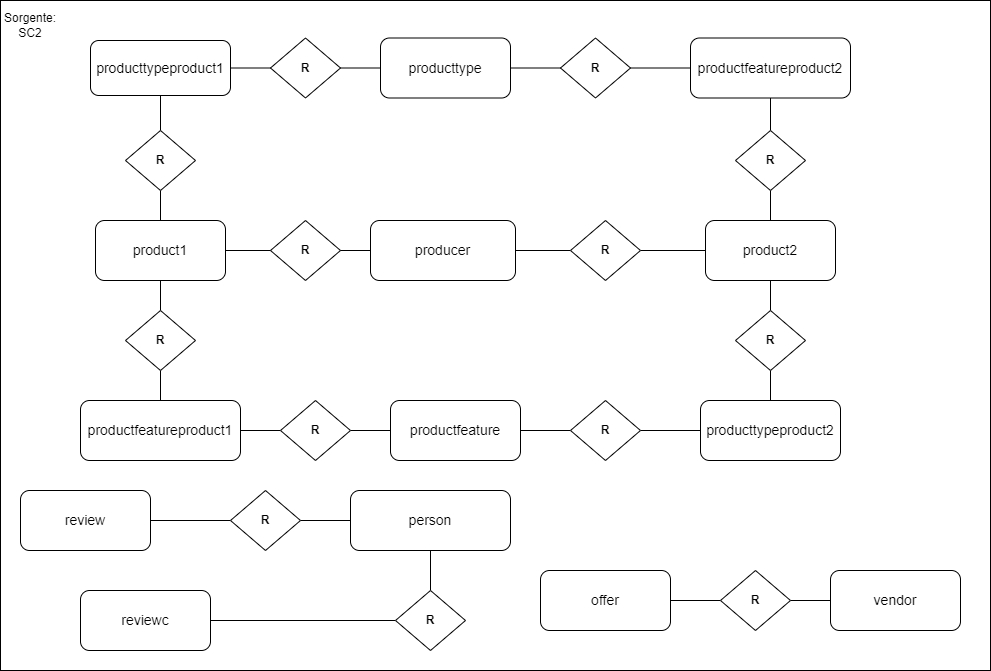

The diagram above was exported from draw.io. Its source (the exported page's mxGraphModel, read from the mxfile embedded in the PNG):
<mxGraphModel dx="1050" dy="-1634" grid="1" gridSize="10" guides="1" tooltips="1" connect="1" arrows="1" fold="1" page="1" pageScale="1" pageWidth="550" pageHeight="200" math="0" shadow="0">
  <root>
    <mxCell id="0" />
    <mxCell id="1" parent="0" />
    <mxCell id="ik9_G2OgERiKGb28Y4WT-79" value="" style="rounded=0;whiteSpace=wrap;html=1;fillColor=default;align=left;" vertex="1" parent="1">
      <mxGeometry x="70" y="2210" width="990" height="670" as="geometry" />
    </mxCell>
    <mxCell id="ik9_G2OgERiKGb28Y4WT-80" value="&lt;div style=&quot;line-height: 19px;&quot;&gt;&lt;div style=&quot;line-height: 19px;&quot;&gt;&lt;div style=&quot;line-height: 19px;&quot;&gt;&lt;span style=&quot;background-color: rgb(255, 255, 255);&quot;&gt;&lt;font style=&quot;font-size: 14px;&quot;&gt;offer&lt;/font&gt;&lt;/span&gt;&lt;br&gt;&lt;/div&gt;&lt;/div&gt;&lt;/div&gt;" style="rounded=1;whiteSpace=wrap;html=1;" vertex="1" parent="1">
      <mxGeometry x="610" y="2780" width="130" height="60" as="geometry" />
    </mxCell>
    <mxCell id="ik9_G2OgERiKGb28Y4WT-81" value="&lt;div style=&quot;line-height: 19px;&quot;&gt;&lt;div style=&quot;line-height: 19px;&quot;&gt;&lt;font style=&quot;font-size: 14px;&quot;&gt;person&lt;/font&gt;&lt;br&gt;&lt;/div&gt;&lt;/div&gt;" style="rounded=1;whiteSpace=wrap;html=1;" vertex="1" parent="1">
      <mxGeometry x="420" y="2700" width="160" height="60" as="geometry" />
    </mxCell>
    <mxCell id="ik9_G2OgERiKGb28Y4WT-82" value="Sorgente: SC2" style="text;html=1;strokeColor=none;fillColor=none;align=center;verticalAlign=middle;whiteSpace=wrap;rounded=0;" vertex="1" parent="1">
      <mxGeometry x="70" y="2220" width="60" height="30" as="geometry" />
    </mxCell>
    <mxCell id="ik9_G2OgERiKGb28Y4WT-83" value="&lt;div style=&quot;line-height: 19px;&quot;&gt;&lt;div style=&quot;line-height: 19px; font-size: 14px;&quot;&gt;producer&lt;br&gt;&lt;/div&gt;&lt;/div&gt;" style="rounded=1;whiteSpace=wrap;html=1;" vertex="1" parent="1">
      <mxGeometry x="440" y="2430" width="145" height="60" as="geometry" />
    </mxCell>
    <mxCell id="ik9_G2OgERiKGb28Y4WT-84" value="&lt;div style=&quot;line-height: 19px;&quot;&gt;&lt;div style=&quot;line-height: 19px;&quot;&gt;&lt;div style=&quot;line-height: 19px;&quot;&gt;&lt;span style=&quot;background-color: rgb(255, 255, 255);&quot;&gt;&lt;font style=&quot;font-size: 14px;&quot;&gt;product1&lt;/font&gt;&lt;/span&gt;&lt;br&gt;&lt;/div&gt;&lt;/div&gt;&lt;/div&gt;" style="rounded=1;whiteSpace=wrap;html=1;" vertex="1" parent="1">
      <mxGeometry x="165" y="2430" width="130" height="60" as="geometry" />
    </mxCell>
    <mxCell id="ik9_G2OgERiKGb28Y4WT-85" value="&lt;div style=&quot;line-height: 19px;&quot;&gt;&lt;div style=&quot;line-height: 19px;&quot;&gt;&lt;div style=&quot;line-height: 19px; font-size: 14px;&quot;&gt;productfeatureproduct1&lt;br&gt;&lt;/div&gt;&lt;/div&gt;&lt;/div&gt;" style="rounded=1;whiteSpace=wrap;html=1;" vertex="1" parent="1">
      <mxGeometry x="150" y="2610" width="160" height="60" as="geometry" />
    </mxCell>
    <mxCell id="ik9_G2OgERiKGb28Y4WT-86" value="&lt;div style=&quot;line-height: 19px;&quot;&gt;&lt;div style=&quot;line-height: 19px;&quot;&gt;&lt;div style=&quot;line-height: 19px;&quot;&gt;&lt;span style=&quot;background-color: rgb(255, 255, 255);&quot;&gt;&lt;font style=&quot;font-size: 14px;&quot;&gt;productfeature&lt;/font&gt;&lt;/span&gt;&lt;br&gt;&lt;/div&gt;&lt;/div&gt;&lt;/div&gt;" style="rounded=1;whiteSpace=wrap;html=1;" vertex="1" parent="1">
      <mxGeometry x="460" y="2610" width="130" height="60" as="geometry" />
    </mxCell>
    <mxCell id="ik9_G2OgERiKGb28Y4WT-87" value="&lt;div style=&quot;line-height: 19px;&quot;&gt;&lt;div style=&quot;line-height: 19px;&quot;&gt;&lt;div style=&quot;line-height: 19px;&quot;&gt;&lt;span style=&quot;background-color: rgb(255, 255, 255);&quot;&gt;&lt;font style=&quot;font-size: 14px;&quot;&gt;producttypeproduct1&lt;/font&gt;&lt;/span&gt;&lt;br&gt;&lt;/div&gt;&lt;/div&gt;&lt;/div&gt;" style="rounded=1;whiteSpace=wrap;html=1;" vertex="1" parent="1">
      <mxGeometry x="160" y="2250" width="140" height="55" as="geometry" />
    </mxCell>
    <mxCell id="ik9_G2OgERiKGb28Y4WT-88" value="&lt;div style=&quot;line-height: 19px;&quot;&gt;&lt;div style=&quot;line-height: 19px;&quot;&gt;&lt;div style=&quot;line-height: 19px;&quot;&gt;&lt;span style=&quot;background-color: rgb(255, 255, 255);&quot;&gt;&lt;font style=&quot;font-size: 14px;&quot;&gt;producttype&lt;/font&gt;&lt;/span&gt;&lt;br&gt;&lt;/div&gt;&lt;/div&gt;&lt;/div&gt;" style="rounded=1;whiteSpace=wrap;html=1;" vertex="1" parent="1">
      <mxGeometry x="450" y="2247.5" width="130" height="60" as="geometry" />
    </mxCell>
    <mxCell id="ik9_G2OgERiKGb28Y4WT-89" value="&lt;div style=&quot;line-height: 19px;&quot;&gt;&lt;div style=&quot;line-height: 19px;&quot;&gt;&lt;div style=&quot;line-height: 19px;&quot;&gt;&lt;span style=&quot;background-color: rgb(255, 255, 255);&quot;&gt;&lt;font style=&quot;font-size: 14px;&quot;&gt;vendor&lt;/font&gt;&lt;/span&gt;&lt;br&gt;&lt;/div&gt;&lt;/div&gt;&lt;/div&gt;" style="rounded=1;whiteSpace=wrap;html=1;" vertex="1" parent="1">
      <mxGeometry x="900" y="2780" width="130" height="60" as="geometry" />
    </mxCell>
    <mxCell id="ik9_G2OgERiKGb28Y4WT-90" value="&lt;div style=&quot;line-height: 19px;&quot;&gt;&lt;div style=&quot;line-height: 19px;&quot;&gt;&lt;div style=&quot;line-height: 19px;&quot;&gt;&lt;span style=&quot;background-color: rgb(255, 255, 255);&quot;&gt;&lt;font style=&quot;font-size: 14px;&quot;&gt;review&lt;/font&gt;&lt;/span&gt;&lt;br&gt;&lt;/div&gt;&lt;/div&gt;&lt;/div&gt;" style="rounded=1;whiteSpace=wrap;html=1;" vertex="1" parent="1">
      <mxGeometry x="90" y="2700" width="130" height="60" as="geometry" />
    </mxCell>
    <mxCell id="ik9_G2OgERiKGb28Y4WT-91" value="" style="edgeStyle=orthogonalEdgeStyle;rounded=0;orthogonalLoop=1;jettySize=auto;html=1;endArrow=none;endFill=0;" edge="1" parent="1" source="ik9_G2OgERiKGb28Y4WT-93" target="ik9_G2OgERiKGb28Y4WT-90">
      <mxGeometry relative="1" as="geometry" />
    </mxCell>
    <mxCell id="ik9_G2OgERiKGb28Y4WT-92" value="" style="edgeStyle=orthogonalEdgeStyle;rounded=0;orthogonalLoop=1;jettySize=auto;html=1;endArrow=none;endFill=0;" edge="1" parent="1" source="ik9_G2OgERiKGb28Y4WT-93" target="ik9_G2OgERiKGb28Y4WT-81">
      <mxGeometry relative="1" as="geometry" />
    </mxCell>
    <mxCell id="ik9_G2OgERiKGb28Y4WT-93" value="&lt;b&gt;R&lt;/b&gt;" style="rhombus;whiteSpace=wrap;html=1;" vertex="1" parent="1">
      <mxGeometry x="300" y="2700" width="70" height="60" as="geometry" />
    </mxCell>
    <mxCell id="ik9_G2OgERiKGb28Y4WT-94" value="&lt;div style=&quot;line-height: 19px;&quot;&gt;&lt;div style=&quot;line-height: 19px;&quot;&gt;&lt;div style=&quot;line-height: 19px;&quot;&gt;&lt;span style=&quot;background-color: rgb(255, 255, 255);&quot;&gt;&lt;font style=&quot;font-size: 14px;&quot;&gt;product2&lt;/font&gt;&lt;/span&gt;&lt;br&gt;&lt;/div&gt;&lt;/div&gt;&lt;/div&gt;" style="rounded=1;whiteSpace=wrap;html=1;" vertex="1" parent="1">
      <mxGeometry x="775" y="2430" width="130" height="60" as="geometry" />
    </mxCell>
    <mxCell id="ik9_G2OgERiKGb28Y4WT-95" value="&lt;div style=&quot;line-height: 19px;&quot;&gt;&lt;div style=&quot;line-height: 19px;&quot;&gt;&lt;div style=&quot;line-height: 19px;&quot;&gt;&lt;span style=&quot;background-color: rgb(255, 255, 255);&quot;&gt;&lt;font style=&quot;font-size: 14px;&quot;&gt;producttypeproduct2&lt;/font&gt;&lt;/span&gt;&lt;br&gt;&lt;/div&gt;&lt;/div&gt;&lt;/div&gt;" style="rounded=1;whiteSpace=wrap;html=1;" vertex="1" parent="1">
      <mxGeometry x="770" y="2610" width="140" height="60" as="geometry" />
    </mxCell>
    <mxCell id="ik9_G2OgERiKGb28Y4WT-96" value="&lt;div style=&quot;line-height: 19px;&quot;&gt;&lt;div style=&quot;line-height: 19px;&quot;&gt;&lt;div style=&quot;line-height: 19px; font-size: 14px;&quot;&gt;productfeatureproduct2&lt;br&gt;&lt;/div&gt;&lt;/div&gt;&lt;/div&gt;" style="rounded=1;whiteSpace=wrap;html=1;" vertex="1" parent="1">
      <mxGeometry x="760" y="2247.5" width="160" height="60" as="geometry" />
    </mxCell>
    <mxCell id="ik9_G2OgERiKGb28Y4WT-97" value="&lt;div style=&quot;line-height: 19px;&quot;&gt;&lt;div style=&quot;line-height: 19px;&quot;&gt;&lt;div style=&quot;line-height: 19px;&quot;&gt;&lt;span style=&quot;background-color: rgb(255, 255, 255);&quot;&gt;&lt;font style=&quot;font-size: 14px;&quot;&gt;reviewc&lt;/font&gt;&lt;/span&gt;&lt;br&gt;&lt;/div&gt;&lt;/div&gt;&lt;/div&gt;" style="rounded=1;whiteSpace=wrap;html=1;" vertex="1" parent="1">
      <mxGeometry x="150" y="2800" width="130" height="60" as="geometry" />
    </mxCell>
    <mxCell id="ik9_G2OgERiKGb28Y4WT-98" value="&lt;b&gt;R&lt;/b&gt;" style="rhombus;whiteSpace=wrap;html=1;" vertex="1" parent="1">
      <mxGeometry x="340" y="2430" width="70" height="60" as="geometry" />
    </mxCell>
    <mxCell id="ik9_G2OgERiKGb28Y4WT-99" value="" style="edgeStyle=orthogonalEdgeStyle;rounded=0;orthogonalLoop=1;jettySize=auto;html=1;endArrow=none;endFill=0;" edge="1" parent="1" source="ik9_G2OgERiKGb28Y4WT-101" target="ik9_G2OgERiKGb28Y4WT-94">
      <mxGeometry relative="1" as="geometry" />
    </mxCell>
    <mxCell id="ik9_G2OgERiKGb28Y4WT-100" value="" style="edgeStyle=orthogonalEdgeStyle;rounded=0;orthogonalLoop=1;jettySize=auto;html=1;endArrow=none;endFill=0;" edge="1" parent="1" source="ik9_G2OgERiKGb28Y4WT-101" target="ik9_G2OgERiKGb28Y4WT-83">
      <mxGeometry relative="1" as="geometry" />
    </mxCell>
    <mxCell id="ik9_G2OgERiKGb28Y4WT-101" value="&lt;b&gt;R&lt;/b&gt;" style="rhombus;whiteSpace=wrap;html=1;" vertex="1" parent="1">
      <mxGeometry x="640" y="2430" width="70" height="60" as="geometry" />
    </mxCell>
    <mxCell id="ik9_G2OgERiKGb28Y4WT-102" value="" style="edgeStyle=orthogonalEdgeStyle;rounded=0;orthogonalLoop=1;jettySize=auto;html=1;endArrow=none;endFill=0;" edge="1" parent="1" source="ik9_G2OgERiKGb28Y4WT-104" target="ik9_G2OgERiKGb28Y4WT-80">
      <mxGeometry relative="1" as="geometry" />
    </mxCell>
    <mxCell id="ik9_G2OgERiKGb28Y4WT-103" value="" style="edgeStyle=orthogonalEdgeStyle;rounded=0;orthogonalLoop=1;jettySize=auto;html=1;endArrow=none;endFill=0;" edge="1" parent="1" source="ik9_G2OgERiKGb28Y4WT-104" target="ik9_G2OgERiKGb28Y4WT-89">
      <mxGeometry relative="1" as="geometry" />
    </mxCell>
    <mxCell id="ik9_G2OgERiKGb28Y4WT-104" value="&lt;b&gt;R&lt;/b&gt;" style="rhombus;whiteSpace=wrap;html=1;" vertex="1" parent="1">
      <mxGeometry x="790" y="2780" width="70" height="60" as="geometry" />
    </mxCell>
    <mxCell id="ik9_G2OgERiKGb28Y4WT-105" value="" style="edgeStyle=orthogonalEdgeStyle;rounded=0;orthogonalLoop=1;jettySize=auto;html=1;endArrow=none;endFill=0;" edge="1" parent="1" source="ik9_G2OgERiKGb28Y4WT-98" target="ik9_G2OgERiKGb28Y4WT-83">
      <mxGeometry relative="1" as="geometry" />
    </mxCell>
    <mxCell id="ik9_G2OgERiKGb28Y4WT-106" value="" style="edgeStyle=orthogonalEdgeStyle;rounded=0;orthogonalLoop=1;jettySize=auto;html=1;endArrow=none;endFill=0;" edge="1" parent="1" source="ik9_G2OgERiKGb28Y4WT-98" target="ik9_G2OgERiKGb28Y4WT-84">
      <mxGeometry relative="1" as="geometry" />
    </mxCell>
    <mxCell id="ik9_G2OgERiKGb28Y4WT-107" value="" style="edgeStyle=orthogonalEdgeStyle;rounded=0;orthogonalLoop=1;jettySize=auto;html=1;endArrow=none;endFill=0;" edge="1" parent="1" source="ik9_G2OgERiKGb28Y4WT-109" target="ik9_G2OgERiKGb28Y4WT-81">
      <mxGeometry relative="1" as="geometry" />
    </mxCell>
    <mxCell id="ik9_G2OgERiKGb28Y4WT-108" style="edgeStyle=orthogonalEdgeStyle;rounded=0;orthogonalLoop=1;jettySize=auto;html=1;entryX=1;entryY=0.5;entryDx=0;entryDy=0;endArrow=none;endFill=0;" edge="1" parent="1" source="ik9_G2OgERiKGb28Y4WT-109" target="ik9_G2OgERiKGb28Y4WT-97">
      <mxGeometry relative="1" as="geometry" />
    </mxCell>
    <mxCell id="ik9_G2OgERiKGb28Y4WT-109" value="&lt;b&gt;R&lt;/b&gt;" style="rhombus;whiteSpace=wrap;html=1;" vertex="1" parent="1">
      <mxGeometry x="465" y="2800" width="70" height="60" as="geometry" />
    </mxCell>
    <mxCell id="ik9_G2OgERiKGb28Y4WT-110" value="" style="edgeStyle=orthogonalEdgeStyle;rounded=0;orthogonalLoop=1;jettySize=auto;html=1;endArrow=none;endFill=0;" edge="1" parent="1" source="ik9_G2OgERiKGb28Y4WT-112" target="ik9_G2OgERiKGb28Y4WT-84">
      <mxGeometry relative="1" as="geometry" />
    </mxCell>
    <mxCell id="ik9_G2OgERiKGb28Y4WT-111" value="" style="edgeStyle=orthogonalEdgeStyle;rounded=0;orthogonalLoop=1;jettySize=auto;html=1;endArrow=none;endFill=0;" edge="1" parent="1" source="ik9_G2OgERiKGb28Y4WT-112" target="ik9_G2OgERiKGb28Y4WT-85">
      <mxGeometry relative="1" as="geometry" />
    </mxCell>
    <mxCell id="ik9_G2OgERiKGb28Y4WT-112" value="&lt;b&gt;R&lt;/b&gt;" style="rhombus;whiteSpace=wrap;html=1;" vertex="1" parent="1">
      <mxGeometry x="195" y="2520" width="70" height="60" as="geometry" />
    </mxCell>
    <mxCell id="ik9_G2OgERiKGb28Y4WT-113" value="" style="edgeStyle=orthogonalEdgeStyle;rounded=0;orthogonalLoop=1;jettySize=auto;html=1;endArrow=none;endFill=0;" edge="1" parent="1" source="ik9_G2OgERiKGb28Y4WT-115" target="ik9_G2OgERiKGb28Y4WT-85">
      <mxGeometry relative="1" as="geometry" />
    </mxCell>
    <mxCell id="ik9_G2OgERiKGb28Y4WT-114" value="" style="edgeStyle=orthogonalEdgeStyle;rounded=0;orthogonalLoop=1;jettySize=auto;html=1;endArrow=none;endFill=0;" edge="1" parent="1" source="ik9_G2OgERiKGb28Y4WT-115" target="ik9_G2OgERiKGb28Y4WT-86">
      <mxGeometry relative="1" as="geometry" />
    </mxCell>
    <mxCell id="ik9_G2OgERiKGb28Y4WT-115" value="&lt;b&gt;R&lt;/b&gt;" style="rhombus;whiteSpace=wrap;html=1;" vertex="1" parent="1">
      <mxGeometry x="350" y="2610" width="70" height="60" as="geometry" />
    </mxCell>
    <mxCell id="ik9_G2OgERiKGb28Y4WT-116" value="" style="edgeStyle=orthogonalEdgeStyle;rounded=0;orthogonalLoop=1;jettySize=auto;html=1;endArrow=none;endFill=0;" edge="1" parent="1" source="ik9_G2OgERiKGb28Y4WT-118" target="ik9_G2OgERiKGb28Y4WT-84">
      <mxGeometry relative="1" as="geometry" />
    </mxCell>
    <mxCell id="ik9_G2OgERiKGb28Y4WT-117" value="" style="edgeStyle=orthogonalEdgeStyle;rounded=0;orthogonalLoop=1;jettySize=auto;html=1;endArrow=none;endFill=0;" edge="1" parent="1" source="ik9_G2OgERiKGb28Y4WT-118" target="ik9_G2OgERiKGb28Y4WT-87">
      <mxGeometry relative="1" as="geometry" />
    </mxCell>
    <mxCell id="ik9_G2OgERiKGb28Y4WT-118" value="&lt;b&gt;R&lt;/b&gt;" style="rhombus;whiteSpace=wrap;html=1;" vertex="1" parent="1">
      <mxGeometry x="195" y="2340" width="70" height="60" as="geometry" />
    </mxCell>
    <mxCell id="ik9_G2OgERiKGb28Y4WT-119" value="" style="edgeStyle=orthogonalEdgeStyle;rounded=0;orthogonalLoop=1;jettySize=auto;html=1;endArrow=none;endFill=0;" edge="1" parent="1" source="ik9_G2OgERiKGb28Y4WT-121" target="ik9_G2OgERiKGb28Y4WT-87">
      <mxGeometry relative="1" as="geometry" />
    </mxCell>
    <mxCell id="ik9_G2OgERiKGb28Y4WT-120" value="" style="edgeStyle=orthogonalEdgeStyle;rounded=0;orthogonalLoop=1;jettySize=auto;html=1;endArrow=none;endFill=0;" edge="1" parent="1" source="ik9_G2OgERiKGb28Y4WT-121" target="ik9_G2OgERiKGb28Y4WT-88">
      <mxGeometry relative="1" as="geometry" />
    </mxCell>
    <mxCell id="ik9_G2OgERiKGb28Y4WT-121" value="&lt;b&gt;R&lt;/b&gt;" style="rhombus;whiteSpace=wrap;html=1;" vertex="1" parent="1">
      <mxGeometry x="340" y="2247.5" width="70" height="60" as="geometry" />
    </mxCell>
    <mxCell id="ik9_G2OgERiKGb28Y4WT-122" value="" style="edgeStyle=orthogonalEdgeStyle;rounded=0;orthogonalLoop=1;jettySize=auto;html=1;endArrow=none;endFill=0;" edge="1" parent="1" source="ik9_G2OgERiKGb28Y4WT-124" target="ik9_G2OgERiKGb28Y4WT-94">
      <mxGeometry relative="1" as="geometry" />
    </mxCell>
    <mxCell id="ik9_G2OgERiKGb28Y4WT-123" value="" style="edgeStyle=orthogonalEdgeStyle;rounded=0;orthogonalLoop=1;jettySize=auto;html=1;endArrow=none;endFill=0;" edge="1" parent="1" source="ik9_G2OgERiKGb28Y4WT-124" target="ik9_G2OgERiKGb28Y4WT-95">
      <mxGeometry relative="1" as="geometry" />
    </mxCell>
    <mxCell id="ik9_G2OgERiKGb28Y4WT-124" value="&lt;b&gt;R&lt;/b&gt;" style="rhombus;whiteSpace=wrap;html=1;" vertex="1" parent="1">
      <mxGeometry x="805" y="2520" width="70" height="60" as="geometry" />
    </mxCell>
    <mxCell id="ik9_G2OgERiKGb28Y4WT-125" value="" style="edgeStyle=orthogonalEdgeStyle;rounded=0;orthogonalLoop=1;jettySize=auto;html=1;endArrow=none;endFill=0;" edge="1" parent="1" source="ik9_G2OgERiKGb28Y4WT-127" target="ik9_G2OgERiKGb28Y4WT-86">
      <mxGeometry relative="1" as="geometry" />
    </mxCell>
    <mxCell id="ik9_G2OgERiKGb28Y4WT-126" value="" style="edgeStyle=orthogonalEdgeStyle;rounded=0;orthogonalLoop=1;jettySize=auto;html=1;endArrow=none;endFill=0;" edge="1" parent="1" source="ik9_G2OgERiKGb28Y4WT-127" target="ik9_G2OgERiKGb28Y4WT-95">
      <mxGeometry relative="1" as="geometry" />
    </mxCell>
    <mxCell id="ik9_G2OgERiKGb28Y4WT-127" value="&lt;b&gt;R&lt;/b&gt;" style="rhombus;whiteSpace=wrap;html=1;" vertex="1" parent="1">
      <mxGeometry x="640" y="2610" width="70" height="60" as="geometry" />
    </mxCell>
    <mxCell id="ik9_G2OgERiKGb28Y4WT-128" value="" style="edgeStyle=orthogonalEdgeStyle;rounded=0;orthogonalLoop=1;jettySize=auto;html=1;endArrow=none;endFill=0;" edge="1" parent="1" source="ik9_G2OgERiKGb28Y4WT-130" target="ik9_G2OgERiKGb28Y4WT-96">
      <mxGeometry relative="1" as="geometry" />
    </mxCell>
    <mxCell id="ik9_G2OgERiKGb28Y4WT-129" value="" style="edgeStyle=orthogonalEdgeStyle;rounded=0;orthogonalLoop=1;jettySize=auto;html=1;endArrow=none;endFill=0;" edge="1" parent="1" source="ik9_G2OgERiKGb28Y4WT-130" target="ik9_G2OgERiKGb28Y4WT-94">
      <mxGeometry relative="1" as="geometry" />
    </mxCell>
    <mxCell id="ik9_G2OgERiKGb28Y4WT-130" value="&lt;b&gt;R&lt;/b&gt;" style="rhombus;whiteSpace=wrap;html=1;" vertex="1" parent="1">
      <mxGeometry x="805" y="2340" width="70" height="60" as="geometry" />
    </mxCell>
    <mxCell id="ik9_G2OgERiKGb28Y4WT-131" value="" style="edgeStyle=orthogonalEdgeStyle;rounded=0;orthogonalLoop=1;jettySize=auto;html=1;endArrow=none;endFill=0;" edge="1" parent="1" source="ik9_G2OgERiKGb28Y4WT-133" target="ik9_G2OgERiKGb28Y4WT-96">
      <mxGeometry relative="1" as="geometry" />
    </mxCell>
    <mxCell id="ik9_G2OgERiKGb28Y4WT-132" value="" style="edgeStyle=orthogonalEdgeStyle;rounded=0;orthogonalLoop=1;jettySize=auto;html=1;endArrow=none;endFill=0;" edge="1" parent="1" source="ik9_G2OgERiKGb28Y4WT-133" target="ik9_G2OgERiKGb28Y4WT-88">
      <mxGeometry relative="1" as="geometry" />
    </mxCell>
    <mxCell id="ik9_G2OgERiKGb28Y4WT-133" value="&lt;b&gt;R&lt;/b&gt;" style="rhombus;whiteSpace=wrap;html=1;" vertex="1" parent="1">
      <mxGeometry x="630" y="2247.5" width="70" height="60" as="geometry" />
    </mxCell>
  </root>
</mxGraphModel>